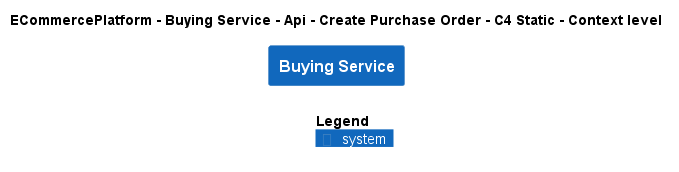

The diagram above was rendered by PlantUML. Its source (embedded in the PNG):
@startuml
!include ..\..\..\..\..\..\..\.c4s\C4_Context.puml

AddElementTag("c4interflow:lifecycle:new", $bgColor=green, $fontColor=#ffffff, $borderColor=green, $shadowing="False")
AddElementTag("c4interflow:lifecycle:changed", $bgColor=orange, $fontColor=#ffffff, $borderColor=orange, $shadowing="False")
AddElementTag("c4interflow:lifecycle:removed", $bgColor=red, $fontColor=#ffffff, $borderColor=red, $shadowing="False")

AddRelTag("c4interflow:lifecycle:new", $textColor=green, $lineColor=green)
AddRelTag("c4interflow:lifecycle:changed", $textColor=orange, $lineColor=orange)
AddRelTag("c4interflow:lifecycle:removed", $textColor=red, $lineColor=red)

SHOW_PERSON_PORTRAIT()
LAYOUT_TOP_DOWN()

skinparam linetype polyline

title ECommercePlatform - Buying Service - Api - Create Purchase Order - C4 Static - Context level

System(ECommercePlatform.SoftwareSystems.BuyingService, "Buying Service", "")



SHOW_LEGEND()
@enduml